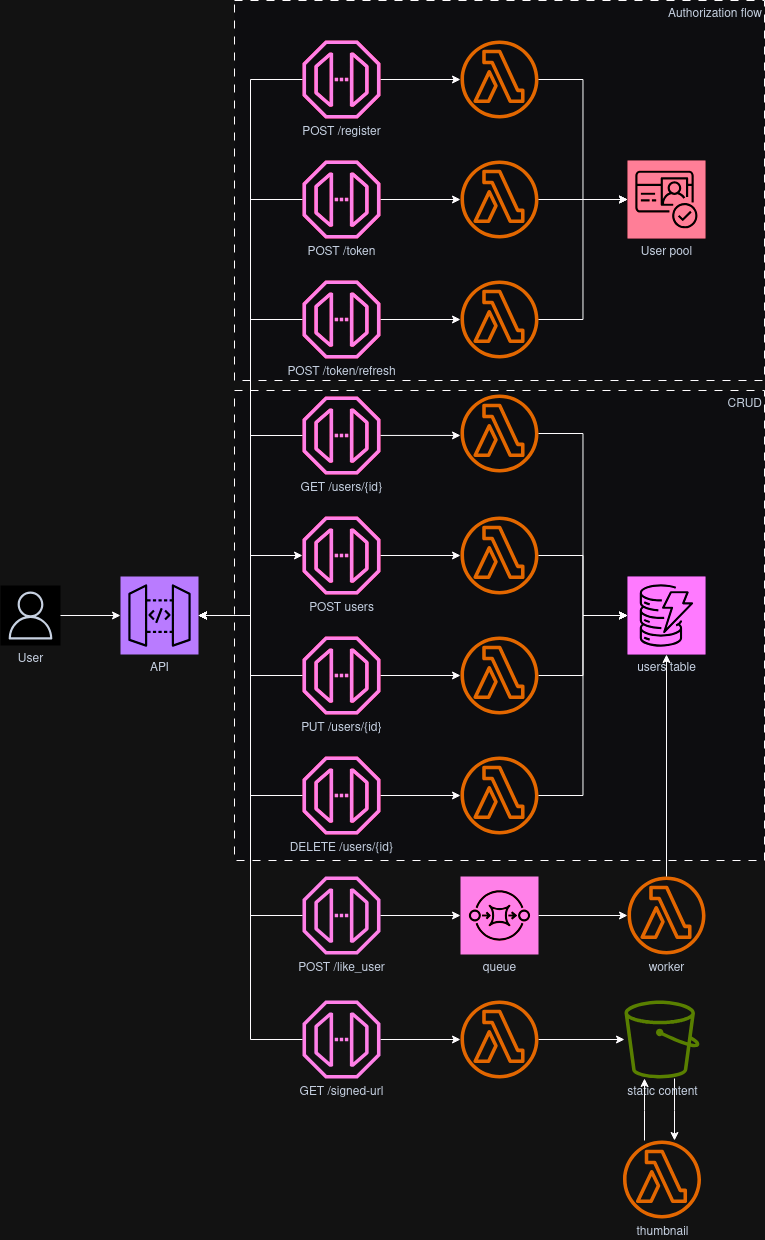

The diagram above was exported from draw.io. Its source (the exported page's mxGraphModel, read from the mxfile embedded in the PNG):
<mxGraphModel dx="982" dy="1671" grid="1" gridSize="10" guides="1" tooltips="1" connect="1" arrows="1" fold="1" page="1" pageScale="1" pageWidth="850" pageHeight="1100" math="0" shadow="0">
  <root>
    <mxCell id="0" />
    <mxCell id="1" parent="0" />
    <mxCell id="DT99nzKwHx4M4qSJRWs1-65" value="&lt;div align=&quot;right&quot;&gt;CRUD&lt;/div&gt;" style="fillColor=#EFF0F3;strokeColor=default;dashed=1;verticalAlign=top;fontStyle=0;fontColor=#232F3D;whiteSpace=wrap;html=1;align=right;dashPattern=8 8;" vertex="1" parent="1">
      <mxGeometry x="234" y="250" width="530" height="470" as="geometry" />
    </mxCell>
    <mxCell id="DT99nzKwHx4M4qSJRWs1-64" value="Authorization flow" style="fillColor=#EFF0F3;strokeColor=default;dashed=1;verticalAlign=top;fontStyle=0;fontColor=#232F3D;whiteSpace=wrap;html=1;align=right;dashPattern=8 8;" vertex="1" parent="1">
      <mxGeometry x="234" y="-140" width="530" height="380" as="geometry" />
    </mxCell>
    <mxCell id="DT99nzKwHx4M4qSJRWs1-17" style="edgeStyle=orthogonalEdgeStyle;rounded=0;orthogonalLoop=1;jettySize=auto;html=1;" edge="1" parent="1" source="DT99nzKwHx4M4qSJRWs1-2" target="DT99nzKwHx4M4qSJRWs1-3">
      <mxGeometry relative="1" as="geometry" />
    </mxCell>
    <mxCell id="DT99nzKwHx4M4qSJRWs1-2" value="API" style="sketch=0;points=[[0,0,0],[0.25,0,0],[0.5,0,0],[0.75,0,0],[1,0,0],[0,1,0],[0.25,1,0],[0.5,1,0],[0.75,1,0],[1,1,0],[0,0.25,0],[0,0.5,0],[0,0.75,0],[1,0.25,0],[1,0.5,0],[1,0.75,0]];outlineConnect=0;fontColor=#232F3E;fillColor=#8C4FFF;strokeColor=#ffffff;dashed=0;verticalLabelPosition=bottom;verticalAlign=top;align=center;html=1;fontSize=12;fontStyle=0;aspect=fixed;shape=mxgraph.aws4.resourceIcon;resIcon=mxgraph.aws4.api_gateway;" vertex="1" parent="1">
      <mxGeometry x="120" y="436" width="78" height="78" as="geometry" />
    </mxCell>
    <mxCell id="DT99nzKwHx4M4qSJRWs1-12" style="edgeStyle=orthogonalEdgeStyle;rounded=0;orthogonalLoop=1;jettySize=auto;html=1;" edge="1" parent="1" source="DT99nzKwHx4M4qSJRWs1-3" target="DT99nzKwHx4M4qSJRWs1-11">
      <mxGeometry relative="1" as="geometry" />
    </mxCell>
    <mxCell id="DT99nzKwHx4M4qSJRWs1-3" value="POST users" style="sketch=0;outlineConnect=0;fontColor=#232F3E;gradientColor=none;fillColor=#E7157B;strokeColor=none;dashed=0;verticalLabelPosition=bottom;verticalAlign=top;align=center;html=1;fontSize=12;fontStyle=0;aspect=fixed;pointerEvents=1;shape=mxgraph.aws4.endpoint;" vertex="1" parent="1">
      <mxGeometry x="302" y="376" width="78" height="78" as="geometry" />
    </mxCell>
    <mxCell id="DT99nzKwHx4M4qSJRWs1-4" value="&lt;div&gt;GET /users/{id}&lt;/div&gt;" style="sketch=0;outlineConnect=0;fontColor=#232F3E;gradientColor=none;fillColor=#E7157B;strokeColor=none;dashed=0;verticalLabelPosition=bottom;verticalAlign=top;align=center;html=1;fontSize=12;fontStyle=0;aspect=fixed;pointerEvents=1;shape=mxgraph.aws4.endpoint;" vertex="1" parent="1">
      <mxGeometry x="302" y="256" width="78" height="78" as="geometry" />
    </mxCell>
    <mxCell id="DT99nzKwHx4M4qSJRWs1-6" value="" style="sketch=0;outlineConnect=0;fontColor=#232F3E;gradientColor=none;fillColor=#ED7100;strokeColor=none;dashed=0;verticalLabelPosition=bottom;verticalAlign=top;align=center;html=1;fontSize=12;fontStyle=0;aspect=fixed;pointerEvents=1;shape=mxgraph.aws4.lambda_function;" vertex="1" parent="1">
      <mxGeometry x="460" y="254" width="78" height="78" as="geometry" />
    </mxCell>
    <mxCell id="DT99nzKwHx4M4qSJRWs1-34" style="edgeStyle=orthogonalEdgeStyle;rounded=0;orthogonalLoop=1;jettySize=auto;html=1;" edge="1" parent="1" source="DT99nzKwHx4M4qSJRWs1-7" target="DT99nzKwHx4M4qSJRWs1-33">
      <mxGeometry relative="1" as="geometry" />
    </mxCell>
    <mxCell id="DT99nzKwHx4M4qSJRWs1-7" value="queue" style="sketch=0;points=[[0,0,0],[0.25,0,0],[0.5,0,0],[0.75,0,0],[1,0,0],[0,1,0],[0.25,1,0],[0.5,1,0],[0.75,1,0],[1,1,0],[0,0.25,0],[0,0.5,0],[0,0.75,0],[1,0.25,0],[1,0.5,0],[1,0.75,0]];outlineConnect=0;fontColor=#232F3E;fillColor=#E7157B;strokeColor=#ffffff;dashed=0;verticalLabelPosition=bottom;verticalAlign=top;align=center;html=1;fontSize=12;fontStyle=0;aspect=fixed;shape=mxgraph.aws4.resourceIcon;resIcon=mxgraph.aws4.sqs;" vertex="1" parent="1">
      <mxGeometry x="460" y="736" width="78" height="78" as="geometry" />
    </mxCell>
    <mxCell id="DT99nzKwHx4M4qSJRWs1-42" style="edgeStyle=orthogonalEdgeStyle;rounded=0;orthogonalLoop=1;jettySize=auto;html=1;" edge="1" parent="1" source="DT99nzKwHx4M4qSJRWs1-8" target="DT99nzKwHx4M4qSJRWs1-39">
      <mxGeometry relative="1" as="geometry">
        <Array as="points">
          <mxPoint x="674" y="970" />
          <mxPoint x="674" y="970" />
        </Array>
      </mxGeometry>
    </mxCell>
    <mxCell id="DT99nzKwHx4M4qSJRWs1-8" value="static content" style="sketch=0;outlineConnect=0;fontColor=#232F3E;gradientColor=none;fillColor=#7AA116;strokeColor=none;dashed=0;verticalLabelPosition=bottom;verticalAlign=top;align=center;html=1;fontSize=12;fontStyle=0;aspect=fixed;pointerEvents=1;shape=mxgraph.aws4.bucket;" vertex="1" parent="1">
      <mxGeometry x="624" y="860" width="75" height="78" as="geometry" />
    </mxCell>
    <mxCell id="DT99nzKwHx4M4qSJRWs1-9" value="User pool" style="sketch=0;points=[[0,0,0],[0.25,0,0],[0.5,0,0],[0.75,0,0],[1,0,0],[0,1,0],[0.25,1,0],[0.5,1,0],[0.75,1,0],[1,1,0],[0,0.25,0],[0,0.5,0],[0,0.75,0],[1,0.25,0],[1,0.5,0],[1,0.75,0]];outlineConnect=0;fontColor=#232F3E;fillColor=#DD344C;strokeColor=#ffffff;dashed=0;verticalLabelPosition=bottom;verticalAlign=top;align=center;html=1;fontSize=12;fontStyle=0;aspect=fixed;shape=mxgraph.aws4.resourceIcon;resIcon=mxgraph.aws4.cognito;" vertex="1" parent="1">
      <mxGeometry x="627" y="20" width="78" height="78" as="geometry" />
    </mxCell>
    <mxCell id="DT99nzKwHx4M4qSJRWs1-10" style="edgeStyle=orthogonalEdgeStyle;rounded=0;orthogonalLoop=1;jettySize=auto;html=1;entryX=0;entryY=0.525;entryDx=0;entryDy=0;entryPerimeter=0;" edge="1" parent="1" source="DT99nzKwHx4M4qSJRWs1-4" target="DT99nzKwHx4M4qSJRWs1-6">
      <mxGeometry relative="1" as="geometry" />
    </mxCell>
    <mxCell id="DT99nzKwHx4M4qSJRWs1-11" value="" style="sketch=0;outlineConnect=0;fontColor=#232F3E;gradientColor=none;fillColor=#ED7100;strokeColor=none;dashed=0;verticalLabelPosition=bottom;verticalAlign=top;align=center;html=1;fontSize=12;fontStyle=0;aspect=fixed;pointerEvents=1;shape=mxgraph.aws4.lambda_function;" vertex="1" parent="1">
      <mxGeometry x="460" y="376" width="78" height="78" as="geometry" />
    </mxCell>
    <mxCell id="DT99nzKwHx4M4qSJRWs1-13" value="users table" style="sketch=0;points=[[0,0,0],[0.25,0,0],[0.5,0,0],[0.75,0,0],[1,0,0],[0,1,0],[0.25,1,0],[0.5,1,0],[0.75,1,0],[1,1,0],[0,0.25,0],[0,0.5,0],[0,0.75,0],[1,0.25,0],[1,0.5,0],[1,0.75,0]];outlineConnect=0;fontColor=#232F3E;fillColor=#C925D1;strokeColor=#ffffff;dashed=0;verticalLabelPosition=bottom;verticalAlign=top;align=center;html=1;fontSize=12;fontStyle=0;aspect=fixed;shape=mxgraph.aws4.resourceIcon;resIcon=mxgraph.aws4.dynamodb;" vertex="1" parent="1">
      <mxGeometry x="627" y="436" width="78" height="78" as="geometry" />
    </mxCell>
    <mxCell id="DT99nzKwHx4M4qSJRWs1-14" style="edgeStyle=orthogonalEdgeStyle;rounded=0;orthogonalLoop=1;jettySize=auto;html=1;" edge="1" parent="1" source="DT99nzKwHx4M4qSJRWs1-15" target="DT99nzKwHx4M4qSJRWs1-16">
      <mxGeometry relative="1" as="geometry" />
    </mxCell>
    <mxCell id="DT99nzKwHx4M4qSJRWs1-15" value="&lt;div&gt;PUT /users/{id}&lt;/div&gt;&lt;div&gt;&lt;br&gt;&lt;/div&gt;" style="sketch=0;outlineConnect=0;fontColor=#232F3E;gradientColor=none;fillColor=#E7157B;strokeColor=none;dashed=0;verticalLabelPosition=bottom;verticalAlign=top;align=center;html=1;fontSize=12;fontStyle=0;aspect=fixed;pointerEvents=1;shape=mxgraph.aws4.endpoint;" vertex="1" parent="1">
      <mxGeometry x="302" y="496" width="78" height="78" as="geometry" />
    </mxCell>
    <mxCell id="DT99nzKwHx4M4qSJRWs1-28" style="edgeStyle=orthogonalEdgeStyle;rounded=0;orthogonalLoop=1;jettySize=auto;html=1;" edge="1" parent="1" source="DT99nzKwHx4M4qSJRWs1-16" target="DT99nzKwHx4M4qSJRWs1-13">
      <mxGeometry relative="1" as="geometry" />
    </mxCell>
    <mxCell id="DT99nzKwHx4M4qSJRWs1-16" value="" style="sketch=0;outlineConnect=0;fontColor=#232F3E;gradientColor=none;fillColor=#ED7100;strokeColor=none;dashed=0;verticalLabelPosition=bottom;verticalAlign=top;align=center;html=1;fontSize=12;fontStyle=0;aspect=fixed;pointerEvents=1;shape=mxgraph.aws4.lambda_function;" vertex="1" parent="1">
      <mxGeometry x="460" y="496" width="78" height="78" as="geometry" />
    </mxCell>
    <mxCell id="DT99nzKwHx4M4qSJRWs1-20" style="edgeStyle=orthogonalEdgeStyle;rounded=0;orthogonalLoop=1;jettySize=auto;html=1;entryX=1;entryY=0.5;entryDx=0;entryDy=0;entryPerimeter=0;" edge="1" parent="1" source="DT99nzKwHx4M4qSJRWs1-15" target="DT99nzKwHx4M4qSJRWs1-2">
      <mxGeometry relative="1" as="geometry" />
    </mxCell>
    <mxCell id="DT99nzKwHx4M4qSJRWs1-21" style="edgeStyle=orthogonalEdgeStyle;rounded=0;orthogonalLoop=1;jettySize=auto;html=1;entryX=1;entryY=0.5;entryDx=0;entryDy=0;entryPerimeter=0;" edge="1" parent="1" source="DT99nzKwHx4M4qSJRWs1-4" target="DT99nzKwHx4M4qSJRWs1-2">
      <mxGeometry relative="1" as="geometry" />
    </mxCell>
    <mxCell id="DT99nzKwHx4M4qSJRWs1-22" style="edgeStyle=orthogonalEdgeStyle;rounded=0;orthogonalLoop=1;jettySize=auto;html=1;" edge="1" parent="1" source="DT99nzKwHx4M4qSJRWs1-23" target="DT99nzKwHx4M4qSJRWs1-24">
      <mxGeometry relative="1" as="geometry" />
    </mxCell>
    <mxCell id="DT99nzKwHx4M4qSJRWs1-23" value="&lt;div&gt;DELETE /users/{id}&lt;/div&gt;" style="sketch=0;outlineConnect=0;fontColor=#232F3E;gradientColor=none;fillColor=#E7157B;strokeColor=none;dashed=0;verticalLabelPosition=bottom;verticalAlign=top;align=center;html=1;fontSize=12;fontStyle=0;aspect=fixed;pointerEvents=1;shape=mxgraph.aws4.endpoint;" vertex="1" parent="1">
      <mxGeometry x="302" y="616" width="78" height="78" as="geometry" />
    </mxCell>
    <mxCell id="DT99nzKwHx4M4qSJRWs1-24" value="" style="sketch=0;outlineConnect=0;fontColor=#232F3E;gradientColor=none;fillColor=#ED7100;strokeColor=none;dashed=0;verticalLabelPosition=bottom;verticalAlign=top;align=center;html=1;fontSize=12;fontStyle=0;aspect=fixed;pointerEvents=1;shape=mxgraph.aws4.lambda_function;" vertex="1" parent="1">
      <mxGeometry x="460" y="616" width="78" height="78" as="geometry" />
    </mxCell>
    <mxCell id="DT99nzKwHx4M4qSJRWs1-25" style="edgeStyle=orthogonalEdgeStyle;rounded=0;orthogonalLoop=1;jettySize=auto;html=1;entryX=1;entryY=0.5;entryDx=0;entryDy=0;entryPerimeter=0;" edge="1" parent="1" source="DT99nzKwHx4M4qSJRWs1-23" target="DT99nzKwHx4M4qSJRWs1-2">
      <mxGeometry relative="1" as="geometry" />
    </mxCell>
    <mxCell id="DT99nzKwHx4M4qSJRWs1-26" style="edgeStyle=orthogonalEdgeStyle;rounded=0;orthogonalLoop=1;jettySize=auto;html=1;entryX=0;entryY=0.5;entryDx=0;entryDy=0;entryPerimeter=0;" edge="1" parent="1" source="DT99nzKwHx4M4qSJRWs1-6" target="DT99nzKwHx4M4qSJRWs1-13">
      <mxGeometry relative="1" as="geometry" />
    </mxCell>
    <mxCell id="DT99nzKwHx4M4qSJRWs1-27" style="edgeStyle=orthogonalEdgeStyle;rounded=0;orthogonalLoop=1;jettySize=auto;html=1;entryX=0;entryY=0.5;entryDx=0;entryDy=0;entryPerimeter=0;" edge="1" parent="1" source="DT99nzKwHx4M4qSJRWs1-11" target="DT99nzKwHx4M4qSJRWs1-13">
      <mxGeometry relative="1" as="geometry" />
    </mxCell>
    <mxCell id="DT99nzKwHx4M4qSJRWs1-29" style="edgeStyle=orthogonalEdgeStyle;rounded=0;orthogonalLoop=1;jettySize=auto;html=1;entryX=0;entryY=0.5;entryDx=0;entryDy=0;entryPerimeter=0;" edge="1" parent="1" source="DT99nzKwHx4M4qSJRWs1-24" target="DT99nzKwHx4M4qSJRWs1-13">
      <mxGeometry relative="1" as="geometry" />
    </mxCell>
    <mxCell id="DT99nzKwHx4M4qSJRWs1-31" value="&lt;div&gt;POST /like_user&lt;/div&gt;" style="sketch=0;outlineConnect=0;fontColor=#232F3E;gradientColor=none;fillColor=#E7157B;strokeColor=none;dashed=0;verticalLabelPosition=bottom;verticalAlign=top;align=center;html=1;fontSize=12;fontStyle=0;aspect=fixed;pointerEvents=1;shape=mxgraph.aws4.endpoint;" vertex="1" parent="1">
      <mxGeometry x="302" y="736" width="78" height="78" as="geometry" />
    </mxCell>
    <mxCell id="DT99nzKwHx4M4qSJRWs1-32" style="edgeStyle=orthogonalEdgeStyle;rounded=0;orthogonalLoop=1;jettySize=auto;html=1;entryX=0;entryY=0.5;entryDx=0;entryDy=0;entryPerimeter=0;" edge="1" parent="1" source="DT99nzKwHx4M4qSJRWs1-31" target="DT99nzKwHx4M4qSJRWs1-7">
      <mxGeometry relative="1" as="geometry" />
    </mxCell>
    <mxCell id="DT99nzKwHx4M4qSJRWs1-33" value="worker" style="sketch=0;outlineConnect=0;fontColor=#232F3E;gradientColor=none;fillColor=#ED7100;strokeColor=none;dashed=0;verticalLabelPosition=bottom;verticalAlign=top;align=center;html=1;fontSize=12;fontStyle=0;aspect=fixed;pointerEvents=1;shape=mxgraph.aws4.lambda_function;" vertex="1" parent="1">
      <mxGeometry x="627" y="736" width="78" height="78" as="geometry" />
    </mxCell>
    <mxCell id="DT99nzKwHx4M4qSJRWs1-35" style="edgeStyle=orthogonalEdgeStyle;rounded=0;orthogonalLoop=1;jettySize=auto;html=1;entryX=0.5;entryY=1;entryDx=0;entryDy=0;entryPerimeter=0;" edge="1" parent="1" source="DT99nzKwHx4M4qSJRWs1-33" target="DT99nzKwHx4M4qSJRWs1-13">
      <mxGeometry relative="1" as="geometry" />
    </mxCell>
    <mxCell id="DT99nzKwHx4M4qSJRWs1-36" style="edgeStyle=orthogonalEdgeStyle;rounded=0;orthogonalLoop=1;jettySize=auto;html=1;entryX=1;entryY=0.5;entryDx=0;entryDy=0;entryPerimeter=0;" edge="1" parent="1" source="DT99nzKwHx4M4qSJRWs1-31" target="DT99nzKwHx4M4qSJRWs1-2">
      <mxGeometry relative="1" as="geometry" />
    </mxCell>
    <mxCell id="DT99nzKwHx4M4qSJRWs1-37" value="User" style="sketch=0;outlineConnect=0;fontColor=#232F3E;gradientColor=none;strokeColor=#232F3E;fillColor=#ffffff;dashed=0;verticalLabelPosition=bottom;verticalAlign=top;align=center;html=1;fontSize=12;fontStyle=0;aspect=fixed;shape=mxgraph.aws4.resourceIcon;resIcon=mxgraph.aws4.user;" vertex="1" parent="1">
      <mxGeometry y="445" width="60" height="60" as="geometry" />
    </mxCell>
    <mxCell id="DT99nzKwHx4M4qSJRWs1-38" style="edgeStyle=orthogonalEdgeStyle;rounded=0;orthogonalLoop=1;jettySize=auto;html=1;entryX=0;entryY=0.5;entryDx=0;entryDy=0;entryPerimeter=0;" edge="1" parent="1" source="DT99nzKwHx4M4qSJRWs1-37" target="DT99nzKwHx4M4qSJRWs1-2">
      <mxGeometry relative="1" as="geometry" />
    </mxCell>
    <mxCell id="DT99nzKwHx4M4qSJRWs1-41" style="edgeStyle=orthogonalEdgeStyle;rounded=0;orthogonalLoop=1;jettySize=auto;html=1;" edge="1" parent="1" source="DT99nzKwHx4M4qSJRWs1-39" target="DT99nzKwHx4M4qSJRWs1-8">
      <mxGeometry relative="1" as="geometry">
        <Array as="points">
          <mxPoint x="644" y="970" />
          <mxPoint x="644" y="970" />
        </Array>
      </mxGeometry>
    </mxCell>
    <mxCell id="DT99nzKwHx4M4qSJRWs1-39" value="thumbnail" style="sketch=0;outlineConnect=0;fontColor=#232F3E;gradientColor=none;fillColor=#ED7100;strokeColor=none;dashed=0;verticalLabelPosition=bottom;verticalAlign=top;align=center;html=1;fontSize=12;fontStyle=0;aspect=fixed;pointerEvents=1;shape=mxgraph.aws4.lambda_function;" vertex="1" parent="1">
      <mxGeometry x="622.5" y="1000" width="78" height="78" as="geometry" />
    </mxCell>
    <mxCell id="DT99nzKwHx4M4qSJRWs1-45" style="edgeStyle=orthogonalEdgeStyle;rounded=0;orthogonalLoop=1;jettySize=auto;html=1;" edge="1" parent="1" source="DT99nzKwHx4M4qSJRWs1-43" target="DT99nzKwHx4M4qSJRWs1-44">
      <mxGeometry relative="1" as="geometry" />
    </mxCell>
    <mxCell id="DT99nzKwHx4M4qSJRWs1-43" value="&lt;div&gt;GET /signed-url&lt;/div&gt;" style="sketch=0;outlineConnect=0;fontColor=#232F3E;gradientColor=none;fillColor=#E7157B;strokeColor=none;dashed=0;verticalLabelPosition=bottom;verticalAlign=top;align=center;html=1;fontSize=12;fontStyle=0;aspect=fixed;pointerEvents=1;shape=mxgraph.aws4.endpoint;" vertex="1" parent="1">
      <mxGeometry x="302" y="860" width="78" height="78" as="geometry" />
    </mxCell>
    <mxCell id="DT99nzKwHx4M4qSJRWs1-46" style="edgeStyle=orthogonalEdgeStyle;rounded=0;orthogonalLoop=1;jettySize=auto;html=1;" edge="1" parent="1" source="DT99nzKwHx4M4qSJRWs1-44" target="DT99nzKwHx4M4qSJRWs1-8">
      <mxGeometry relative="1" as="geometry" />
    </mxCell>
    <mxCell id="DT99nzKwHx4M4qSJRWs1-44" value="" style="sketch=0;outlineConnect=0;fontColor=#232F3E;gradientColor=none;fillColor=#ED7100;strokeColor=none;dashed=0;verticalLabelPosition=bottom;verticalAlign=top;align=center;html=1;fontSize=12;fontStyle=0;aspect=fixed;pointerEvents=1;shape=mxgraph.aws4.lambda_function;" vertex="1" parent="1">
      <mxGeometry x="460" y="860" width="78" height="78" as="geometry" />
    </mxCell>
    <mxCell id="DT99nzKwHx4M4qSJRWs1-47" style="edgeStyle=orthogonalEdgeStyle;rounded=0;orthogonalLoop=1;jettySize=auto;html=1;entryX=1;entryY=0.5;entryDx=0;entryDy=0;entryPerimeter=0;" edge="1" parent="1" source="DT99nzKwHx4M4qSJRWs1-43" target="DT99nzKwHx4M4qSJRWs1-2">
      <mxGeometry relative="1" as="geometry" />
    </mxCell>
    <mxCell id="DT99nzKwHx4M4qSJRWs1-55" style="edgeStyle=orthogonalEdgeStyle;rounded=0;orthogonalLoop=1;jettySize=auto;html=1;" edge="1" parent="1" source="DT99nzKwHx4M4qSJRWs1-48" target="DT99nzKwHx4M4qSJRWs1-52">
      <mxGeometry relative="1" as="geometry" />
    </mxCell>
    <mxCell id="DT99nzKwHx4M4qSJRWs1-48" value="&lt;div&gt;POST /token&lt;/div&gt;" style="sketch=0;outlineConnect=0;fontColor=#232F3E;gradientColor=none;fillColor=#E7157B;strokeColor=none;dashed=0;verticalLabelPosition=bottom;verticalAlign=top;align=center;html=1;fontSize=12;fontStyle=0;aspect=fixed;pointerEvents=1;shape=mxgraph.aws4.endpoint;" vertex="1" parent="1">
      <mxGeometry x="302" y="20" width="78" height="78" as="geometry" />
    </mxCell>
    <mxCell id="DT99nzKwHx4M4qSJRWs1-56" style="edgeStyle=orthogonalEdgeStyle;rounded=0;orthogonalLoop=1;jettySize=auto;html=1;" edge="1" parent="1" source="DT99nzKwHx4M4qSJRWs1-49" target="DT99nzKwHx4M4qSJRWs1-53">
      <mxGeometry relative="1" as="geometry" />
    </mxCell>
    <mxCell id="DT99nzKwHx4M4qSJRWs1-49" value="POST /token/refresh" style="sketch=0;outlineConnect=0;fontColor=#232F3E;gradientColor=none;fillColor=#E7157B;strokeColor=none;dashed=0;verticalLabelPosition=bottom;verticalAlign=top;align=center;html=1;fontSize=12;fontStyle=0;aspect=fixed;pointerEvents=1;shape=mxgraph.aws4.endpoint;" vertex="1" parent="1">
      <mxGeometry x="302" y="140" width="78" height="78" as="geometry" />
    </mxCell>
    <mxCell id="DT99nzKwHx4M4qSJRWs1-54" style="edgeStyle=orthogonalEdgeStyle;rounded=0;orthogonalLoop=1;jettySize=auto;html=1;" edge="1" parent="1" source="DT99nzKwHx4M4qSJRWs1-50" target="DT99nzKwHx4M4qSJRWs1-51">
      <mxGeometry relative="1" as="geometry" />
    </mxCell>
    <mxCell id="DT99nzKwHx4M4qSJRWs1-50" value="&lt;div&gt;POST /register&lt;/div&gt;" style="sketch=0;outlineConnect=0;fontColor=#232F3E;gradientColor=none;fillColor=#E7157B;strokeColor=none;dashed=0;verticalLabelPosition=bottom;verticalAlign=top;align=center;html=1;fontSize=12;fontStyle=0;aspect=fixed;pointerEvents=1;shape=mxgraph.aws4.endpoint;" vertex="1" parent="1">
      <mxGeometry x="302" y="-100" width="78" height="78" as="geometry" />
    </mxCell>
    <mxCell id="DT99nzKwHx4M4qSJRWs1-51" value="" style="sketch=0;outlineConnect=0;fontColor=#232F3E;gradientColor=none;fillColor=#ED7100;strokeColor=none;dashed=0;verticalLabelPosition=bottom;verticalAlign=top;align=center;html=1;fontSize=12;fontStyle=0;aspect=fixed;pointerEvents=1;shape=mxgraph.aws4.lambda_function;" vertex="1" parent="1">
      <mxGeometry x="460" y="-100" width="78" height="78" as="geometry" />
    </mxCell>
    <mxCell id="DT99nzKwHx4M4qSJRWs1-52" value="" style="sketch=0;outlineConnect=0;fontColor=#232F3E;gradientColor=none;fillColor=#ED7100;strokeColor=none;dashed=0;verticalLabelPosition=bottom;verticalAlign=top;align=center;html=1;fontSize=12;fontStyle=0;aspect=fixed;pointerEvents=1;shape=mxgraph.aws4.lambda_function;" vertex="1" parent="1">
      <mxGeometry x="460" y="20" width="78" height="78" as="geometry" />
    </mxCell>
    <mxCell id="DT99nzKwHx4M4qSJRWs1-53" value="" style="sketch=0;outlineConnect=0;fontColor=#232F3E;gradientColor=none;fillColor=#ED7100;strokeColor=none;dashed=0;verticalLabelPosition=bottom;verticalAlign=top;align=center;html=1;fontSize=12;fontStyle=0;aspect=fixed;pointerEvents=1;shape=mxgraph.aws4.lambda_function;" vertex="1" parent="1">
      <mxGeometry x="460" y="140" width="78" height="78" as="geometry" />
    </mxCell>
    <mxCell id="DT99nzKwHx4M4qSJRWs1-58" style="edgeStyle=orthogonalEdgeStyle;rounded=0;orthogonalLoop=1;jettySize=auto;html=1;entryX=1;entryY=0.5;entryDx=0;entryDy=0;entryPerimeter=0;" edge="1" parent="1" source="DT99nzKwHx4M4qSJRWs1-49" target="DT99nzKwHx4M4qSJRWs1-2">
      <mxGeometry relative="1" as="geometry" />
    </mxCell>
    <mxCell id="DT99nzKwHx4M4qSJRWs1-59" style="edgeStyle=orthogonalEdgeStyle;rounded=0;orthogonalLoop=1;jettySize=auto;html=1;entryX=1;entryY=0.5;entryDx=0;entryDy=0;entryPerimeter=0;" edge="1" parent="1" source="DT99nzKwHx4M4qSJRWs1-48" target="DT99nzKwHx4M4qSJRWs1-2">
      <mxGeometry relative="1" as="geometry" />
    </mxCell>
    <mxCell id="DT99nzKwHx4M4qSJRWs1-60" style="edgeStyle=orthogonalEdgeStyle;rounded=0;orthogonalLoop=1;jettySize=auto;html=1;entryX=1;entryY=0.5;entryDx=0;entryDy=0;entryPerimeter=0;" edge="1" parent="1" source="DT99nzKwHx4M4qSJRWs1-50" target="DT99nzKwHx4M4qSJRWs1-2">
      <mxGeometry relative="1" as="geometry" />
    </mxCell>
    <mxCell id="DT99nzKwHx4M4qSJRWs1-61" style="edgeStyle=orthogonalEdgeStyle;rounded=0;orthogonalLoop=1;jettySize=auto;html=1;entryX=0;entryY=0.5;entryDx=0;entryDy=0;entryPerimeter=0;" edge="1" parent="1" source="DT99nzKwHx4M4qSJRWs1-51" target="DT99nzKwHx4M4qSJRWs1-9">
      <mxGeometry relative="1" as="geometry" />
    </mxCell>
    <mxCell id="DT99nzKwHx4M4qSJRWs1-62" style="edgeStyle=orthogonalEdgeStyle;rounded=0;orthogonalLoop=1;jettySize=auto;html=1;entryX=0;entryY=0.5;entryDx=0;entryDy=0;entryPerimeter=0;" edge="1" parent="1" source="DT99nzKwHx4M4qSJRWs1-52" target="DT99nzKwHx4M4qSJRWs1-9">
      <mxGeometry relative="1" as="geometry" />
    </mxCell>
    <mxCell id="DT99nzKwHx4M4qSJRWs1-63" style="edgeStyle=orthogonalEdgeStyle;rounded=0;orthogonalLoop=1;jettySize=auto;html=1;entryX=0;entryY=0.5;entryDx=0;entryDy=0;entryPerimeter=0;" edge="1" parent="1" source="DT99nzKwHx4M4qSJRWs1-53" target="DT99nzKwHx4M4qSJRWs1-9">
      <mxGeometry relative="1" as="geometry" />
    </mxCell>
  </root>
</mxGraphModel>